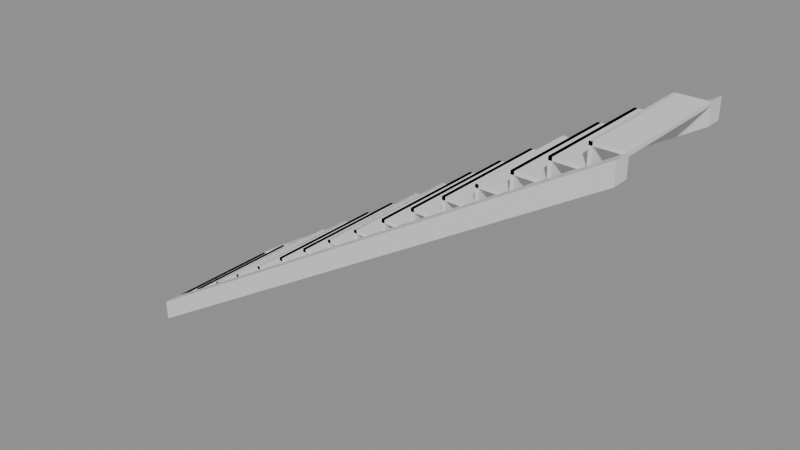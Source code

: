 # Source: e0760_after.blend  (saved by Blender 5.2.44; exported with 4.5.12 LTS)
import bpy
from mathutils import Matrix  # noqa: F401  (used for matrix-valued properties, if any)

bpy.ops.wm.read_factory_settings(use_empty=True)
scene = bpy.context.scene
scene.name = 'Scene'

# ---- materials (node trees are filled in below, after node groups)
mat_madera = bpy.data.materials.new('Madera')

# ---- material node trees
mat_madera.use_nodes = True; mat_madera.node_tree.nodes.clear()
_N = mat_madera.node_tree.nodes; _L = mat_madera.node_tree.links
n0 = _N.new('ShaderNodeBsdfPrincipled'); n0.name = 'Principled BSDF'; n0.location = (-200, 100)
n0.inputs[3].default_value = 1.45
n0.inputs[10].default_value = 0.005
n1 = _N.new('ShaderNodeOutputMaterial'); n1.name = 'Material Output'; n1.location = (200, 100)
_L.new(n0.outputs[0], n1.inputs[0])
n1.is_active_output = True

# ---- meshes
me_escaleraprincipal_huella_1_mesh = bpy.data.meshes.new('EscaleraPrincipal_Huella_1_mesh')
me_escaleraprincipal_huella_1_mesh.from_pydata([(0.0, 0.0, 0.0), (0.28, 0.0, 0.0), (0.28, 1.1, 0.0), (0.0, 1.1, 0.0), (0.0, 0.0, 0.03), (0.28, 0.0, 0.03), (0.28, 1.1, 0.03), (0.0, 1.1, 0.03)], [], [(0, 1, 2, 3), (4, 5, 6, 7), (0, 1, 5, 4), (1, 2, 6, 5), (2, 3, 7, 6), (3, 0, 4, 7)])
me_escaleraprincipal_huella_1_mesh.materials.append(mat_madera)
me_escaleraprincipal_huella_1_mesh.update()
me_escaleraprincipal_ch_1_mesh = bpy.data.meshes.new('EscaleraPrincipal_CH_1_mesh')
me_escaleraprincipal_ch_1_mesh.from_pydata([(0.0, 0.0, 0.0), (0.03, 0.0, 0.0), (0.03, 1.1, 0.0), (0.0, 1.1, 0.0), (0.0, 0.0, 0.18), (0.03, 0.0, 0.18), (0.03, 1.1, 0.18), (0.0, 1.1, 0.18)], [], [(0, 1, 2, 3), (4, 5, 6, 7), (0, 1, 5, 4), (1, 2, 6, 5), (2, 3, 7, 6), (3, 0, 4, 7)])
me_escaleraprincipal_ch_1_mesh.materials.append(mat_madera)
me_escaleraprincipal_ch_1_mesh.update()
me_escaleraprincipal_huella_2_mesh = bpy.data.meshes.new('EscaleraPrincipal_Huella_2_mesh')
me_escaleraprincipal_huella_2_mesh.from_pydata([(0.0, 0.0, 0.0), (0.28, 0.0, 0.0), (0.28, 1.1, 0.0), (0.0, 1.1, 0.0), (0.0, 0.0, 0.03), (0.28, 0.0, 0.03), (0.28, 1.1, 0.03), (0.0, 1.1, 0.03)], [], [(0, 1, 2, 3), (4, 5, 6, 7), (0, 1, 5, 4), (1, 2, 6, 5), (2, 3, 7, 6), (3, 0, 4, 7)])
me_escaleraprincipal_huella_2_mesh.materials.append(mat_madera)
me_escaleraprincipal_huella_2_mesh.update()
me_escaleraprincipal_ch_2_mesh = bpy.data.meshes.new('EscaleraPrincipal_CH_2_mesh')
me_escaleraprincipal_ch_2_mesh.from_pydata([(0.0, 0.0, 0.0), (0.03, 0.0, 0.0), (0.03, 1.1, 0.0), (0.0, 1.1, 0.0), (0.0, 0.0, 0.18), (0.03, 0.0, 0.18), (0.03, 1.1, 0.18), (0.0, 1.1, 0.18)], [], [(0, 1, 2, 3), (4, 5, 6, 7), (0, 1, 5, 4), (1, 2, 6, 5), (2, 3, 7, 6), (3, 0, 4, 7)])
me_escaleraprincipal_ch_2_mesh.materials.append(mat_madera)
me_escaleraprincipal_ch_2_mesh.update()
me_escaleraprincipal_huella_3_mesh = bpy.data.meshes.new('EscaleraPrincipal_Huella_3_mesh')
me_escaleraprincipal_huella_3_mesh.from_pydata([(0.0, 0.0, 0.0), (0.28, 0.0, 0.0), (0.28, 1.1, 0.0), (0.0, 1.1, 0.0), (0.0, 0.0, 0.03), (0.28, 0.0, 0.03), (0.28, 1.1, 0.03), (0.0, 1.1, 0.03)], [], [(0, 1, 2, 3), (4, 5, 6, 7), (0, 1, 5, 4), (1, 2, 6, 5), (2, 3, 7, 6), (3, 0, 4, 7)])
me_escaleraprincipal_huella_3_mesh.materials.append(mat_madera)
me_escaleraprincipal_huella_3_mesh.update()
me_escaleraprincipal_ch_3_mesh = bpy.data.meshes.new('EscaleraPrincipal_CH_3_mesh')
me_escaleraprincipal_ch_3_mesh.from_pydata([(0.0, 0.0, 0.0), (0.03, 0.0, 0.0), (0.03, 1.1, 0.0), (0.0, 1.1, 0.0), (0.0, 0.0, 0.18), (0.03, 0.0, 0.18), (0.03, 1.1, 0.18), (0.0, 1.1, 0.18)], [], [(0, 1, 2, 3), (4, 5, 6, 7), (0, 1, 5, 4), (1, 2, 6, 5), (2, 3, 7, 6), (3, 0, 4, 7)])
me_escaleraprincipal_ch_3_mesh.materials.append(mat_madera)
me_escaleraprincipal_ch_3_mesh.update()
me_escaleraprincipal_huella_4_mesh = bpy.data.meshes.new('EscaleraPrincipal_Huella_4_mesh')
me_escaleraprincipal_huella_4_mesh.from_pydata([(0.0, 0.0, 0.0), (0.28, 0.0, 0.0), (0.28, 1.1, 0.0), (0.0, 1.1, 0.0), (0.0, 0.0, 0.03), (0.28, 0.0, 0.03), (0.28, 1.1, 0.03), (0.0, 1.1, 0.03)], [], [(0, 1, 2, 3), (4, 5, 6, 7), (0, 1, 5, 4), (1, 2, 6, 5), (2, 3, 7, 6), (3, 0, 4, 7)])
me_escaleraprincipal_huella_4_mesh.materials.append(mat_madera)
me_escaleraprincipal_huella_4_mesh.update()
me_escaleraprincipal_ch_4_mesh = bpy.data.meshes.new('EscaleraPrincipal_CH_4_mesh')
me_escaleraprincipal_ch_4_mesh.from_pydata([(0.0, 0.0, 0.0), (0.03, 0.0, 0.0), (0.03, 1.1, 0.0), (0.0, 1.1, 0.0), (0.0, 0.0, 0.18), (0.03, 0.0, 0.18), (0.03, 1.1, 0.18), (0.0, 1.1, 0.18)], [], [(0, 1, 2, 3), (4, 5, 6, 7), (0, 1, 5, 4), (1, 2, 6, 5), (2, 3, 7, 6), (3, 0, 4, 7)])
me_escaleraprincipal_ch_4_mesh.materials.append(mat_madera)
me_escaleraprincipal_ch_4_mesh.update()
me_escaleraprincipal_huella_5_mesh = bpy.data.meshes.new('EscaleraPrincipal_Huella_5_mesh')
me_escaleraprincipal_huella_5_mesh.from_pydata([(0.0, 0.0, 0.0), (0.28, 0.0, 0.0), (0.28, 1.1, 0.0), (0.0, 1.1, 0.0), (0.0, 0.0, 0.03), (0.28, 0.0, 0.03), (0.28, 1.1, 0.03), (0.0, 1.1, 0.03)], [], [(0, 1, 2, 3), (4, 5, 6, 7), (0, 1, 5, 4), (1, 2, 6, 5), (2, 3, 7, 6), (3, 0, 4, 7)])
me_escaleraprincipal_huella_5_mesh.materials.append(mat_madera)
me_escaleraprincipal_huella_5_mesh.update()
me_escaleraprincipal_ch_5_mesh = bpy.data.meshes.new('EscaleraPrincipal_CH_5_mesh')
me_escaleraprincipal_ch_5_mesh.from_pydata([(0.0, 0.0, 0.0), (0.03, 0.0, 0.0), (0.03, 1.1, 0.0), (0.0, 1.1, 0.0), (0.0, 0.0, 0.18), (0.03, 0.0, 0.18), (0.03, 1.1, 0.18), (0.0, 1.1, 0.18)], [], [(0, 1, 2, 3), (4, 5, 6, 7), (0, 1, 5, 4), (1, 2, 6, 5), (2, 3, 7, 6), (3, 0, 4, 7)])
me_escaleraprincipal_ch_5_mesh.materials.append(mat_madera)
me_escaleraprincipal_ch_5_mesh.update()
me_escaleraprincipal_huella_6_mesh = bpy.data.meshes.new('EscaleraPrincipal_Huella_6_mesh')
me_escaleraprincipal_huella_6_mesh.from_pydata([(0.0, 0.0, 0.0), (0.28, 0.0, 0.0), (0.28, 1.1, 0.0), (0.0, 1.1, 0.0), (0.0, 0.0, 0.03), (0.28, 0.0, 0.03), (0.28, 1.1, 0.03), (0.0, 1.1, 0.03)], [], [(0, 1, 2, 3), (4, 5, 6, 7), (0, 1, 5, 4), (1, 2, 6, 5), (2, 3, 7, 6), (3, 0, 4, 7)])
me_escaleraprincipal_huella_6_mesh.materials.append(mat_madera)
me_escaleraprincipal_huella_6_mesh.update()
me_escaleraprincipal_ch_6_mesh = bpy.data.meshes.new('EscaleraPrincipal_CH_6_mesh')
me_escaleraprincipal_ch_6_mesh.from_pydata([(0.0, 0.0, 0.0), (0.03, 0.0, 0.0), (0.03, 1.1, 0.0), (0.0, 1.1, 0.0), (0.0, 0.0, 0.18), (0.03, 0.0, 0.18), (0.03, 1.1, 0.18), (0.0, 1.1, 0.18)], [], [(0, 1, 2, 3), (4, 5, 6, 7), (0, 1, 5, 4), (1, 2, 6, 5), (2, 3, 7, 6), (3, 0, 4, 7)])
me_escaleraprincipal_ch_6_mesh.materials.append(mat_madera)
me_escaleraprincipal_ch_6_mesh.update()
me_escaleraprincipal_huella_7_mesh = bpy.data.meshes.new('EscaleraPrincipal_Huella_7_mesh')
me_escaleraprincipal_huella_7_mesh.from_pydata([(0.0, 0.0, 0.0), (0.28, 0.0, 0.0), (0.28, 1.1, 0.0), (0.0, 1.1, 0.0), (0.0, 0.0, 0.03), (0.28, 0.0, 0.03), (0.28, 1.1, 0.03), (0.0, 1.1, 0.03)], [], [(0, 1, 2, 3), (4, 5, 6, 7), (0, 1, 5, 4), (1, 2, 6, 5), (2, 3, 7, 6), (3, 0, 4, 7)])
me_escaleraprincipal_huella_7_mesh.materials.append(mat_madera)
me_escaleraprincipal_huella_7_mesh.update()
me_escaleraprincipal_ch_7_mesh = bpy.data.meshes.new('EscaleraPrincipal_CH_7_mesh')
me_escaleraprincipal_ch_7_mesh.from_pydata([(0.0, 0.0, 0.0), (0.03, 0.0, 0.0), (0.03, 1.1, 0.0), (0.0, 1.1, 0.0), (0.0, 0.0, 0.18), (0.03, 0.0, 0.18), (0.03, 1.1, 0.18), (0.0, 1.1, 0.18)], [], [(0, 1, 2, 3), (4, 5, 6, 7), (0, 1, 5, 4), (1, 2, 6, 5), (2, 3, 7, 6), (3, 0, 4, 7)])
me_escaleraprincipal_ch_7_mesh.materials.append(mat_madera)
me_escaleraprincipal_ch_7_mesh.update()
me_escaleraprincipal_huella_8_mesh = bpy.data.meshes.new('EscaleraPrincipal_Huella_8_mesh')
me_escaleraprincipal_huella_8_mesh.from_pydata([(0.0, 0.0, 0.0), (0.28, 0.0, 0.0), (0.28, 1.1, 0.0), (0.0, 1.1, 0.0), (0.0, 0.0, 0.03), (0.28, 0.0, 0.03), (0.28, 1.1, 0.03), (0.0, 1.1, 0.03)], [], [(0, 1, 2, 3), (4, 5, 6, 7), (0, 1, 5, 4), (1, 2, 6, 5), (2, 3, 7, 6), (3, 0, 4, 7)])
me_escaleraprincipal_huella_8_mesh.materials.append(mat_madera)
me_escaleraprincipal_huella_8_mesh.update()
me_escaleraprincipal_ch_8_mesh = bpy.data.meshes.new('EscaleraPrincipal_CH_8_mesh')
me_escaleraprincipal_ch_8_mesh.from_pydata([(0.0, 0.0, 0.0), (0.03, 0.0, 0.0), (0.03, 1.1, 0.0), (0.0, 1.1, 0.0), (0.0, 0.0, 0.18), (0.03, 0.0, 0.18), (0.03, 1.1, 0.18), (0.0, 1.1, 0.18)], [], [(0, 1, 2, 3), (4, 5, 6, 7), (0, 1, 5, 4), (1, 2, 6, 5), (2, 3, 7, 6), (3, 0, 4, 7)])
me_escaleraprincipal_ch_8_mesh.materials.append(mat_madera)
me_escaleraprincipal_ch_8_mesh.update()
me_escaleraprincipal_huella_9_mesh = bpy.data.meshes.new('EscaleraPrincipal_Huella_9_mesh')
me_escaleraprincipal_huella_9_mesh.from_pydata([(0.0, 0.0, 0.0), (0.28, 0.0, 0.0), (0.28, 1.1, 0.0), (0.0, 1.1, 0.0), (0.0, 0.0, 0.03), (0.28, 0.0, 0.03), (0.28, 1.1, 0.03), (0.0, 1.1, 0.03)], [], [(0, 1, 2, 3), (4, 5, 6, 7), (0, 1, 5, 4), (1, 2, 6, 5), (2, 3, 7, 6), (3, 0, 4, 7)])
me_escaleraprincipal_huella_9_mesh.materials.append(mat_madera)
me_escaleraprincipal_huella_9_mesh.update()
me_escaleraprincipal_ch_9_mesh = bpy.data.meshes.new('EscaleraPrincipal_CH_9_mesh')
me_escaleraprincipal_ch_9_mesh.from_pydata([(0.0, 0.0, 0.0), (0.03, 0.0, 0.0), (0.03, 1.1, 0.0), (0.0, 1.1, 0.0), (0.0, 0.0, 0.18), (0.03, 0.0, 0.18), (0.03, 1.1, 0.18), (0.0, 1.1, 0.18)], [], [(0, 1, 2, 3), (4, 5, 6, 7), (0, 1, 5, 4), (1, 2, 6, 5), (2, 3, 7, 6), (3, 0, 4, 7)])
me_escaleraprincipal_ch_9_mesh.materials.append(mat_madera)
me_escaleraprincipal_ch_9_mesh.update()
me_escaleraprincipal_huella_10_mesh = bpy.data.meshes.new('EscaleraPrincipal_Huella_10_mesh')
me_escaleraprincipal_huella_10_mesh.from_pydata([(0.0, 0.0, 0.0), (0.28, 0.0, 0.0), (0.28, 1.1, 0.0), (0.0, 1.1, 0.0), (0.0, 0.0, 0.03), (0.28, 0.0, 0.03), (0.28, 1.1, 0.03), (0.0, 1.1, 0.03)], [], [(0, 1, 2, 3), (4, 5, 6, 7), (0, 1, 5, 4), (1, 2, 6, 5), (2, 3, 7, 6), (3, 0, 4, 7)])
me_escaleraprincipal_huella_10_mesh.materials.append(mat_madera)
me_escaleraprincipal_huella_10_mesh.update()
me_escaleraprincipal_ch_10_mesh = bpy.data.meshes.new('EscaleraPrincipal_CH_10_mesh')
me_escaleraprincipal_ch_10_mesh.from_pydata([(0.0, 0.0, 0.0), (0.03, 0.0, 0.0), (0.03, 1.1, 0.0), (0.0, 1.1, 0.0), (0.0, 0.0, 0.18), (0.03, 0.0, 0.18), (0.03, 1.1, 0.18), (0.0, 1.1, 0.18)], [], [(0, 1, 2, 3), (4, 5, 6, 7), (0, 1, 5, 4), (1, 2, 6, 5), (2, 3, 7, 6), (3, 0, 4, 7)])
me_escaleraprincipal_ch_10_mesh.materials.append(mat_madera)
me_escaleraprincipal_ch_10_mesh.update()
me_escaleraprincipal_huella_11_mesh = bpy.data.meshes.new('EscaleraPrincipal_Huella_11_mesh')
me_escaleraprincipal_huella_11_mesh.from_pydata([(0.0, 0.0, 0.0), (0.28, 0.0, 0.0), (0.28, 1.1, 0.0), (0.0, 1.1, 0.0), (0.0, 0.0, 0.03), (0.28, 0.0, 0.03), (0.28, 1.1, 0.03), (0.0, 1.1, 0.03)], [], [(0, 1, 2, 3), (4, 5, 6, 7), (0, 1, 5, 4), (1, 2, 6, 5), (2, 3, 7, 6), (3, 0, 4, 7)])
me_escaleraprincipal_huella_11_mesh.materials.append(mat_madera)
me_escaleraprincipal_huella_11_mesh.update()
me_escaleraprincipal_ch_11_mesh = bpy.data.meshes.new('EscaleraPrincipal_CH_11_mesh')
me_escaleraprincipal_ch_11_mesh.from_pydata([(0.0, 0.0, 0.0), (0.03, 0.0, 0.0), (0.03, 1.1, 0.0), (0.0, 1.1, 0.0), (0.0, 0.0, 0.18), (0.03, 0.0, 0.18), (0.03, 1.1, 0.18), (0.0, 1.1, 0.18)], [], [(0, 1, 2, 3), (4, 5, 6, 7), (0, 1, 5, 4), (1, 2, 6, 5), (2, 3, 7, 6), (3, 0, 4, 7)])
me_escaleraprincipal_ch_11_mesh.materials.append(mat_madera)
me_escaleraprincipal_ch_11_mesh.update()
me_escaleraprincipal_huella_12_mesh = bpy.data.meshes.new('EscaleraPrincipal_Huella_12_mesh')
me_escaleraprincipal_huella_12_mesh.from_pydata([(0.0, 0.0, 0.0), (0.28, 0.0, 0.0), (0.28, 1.1, 0.0), (0.0, 1.1, 0.0), (0.0, 0.0, 0.03), (0.28, 0.0, 0.03), (0.28, 1.1, 0.03), (0.0, 1.1, 0.03)], [], [(0, 1, 2, 3), (4, 5, 6, 7), (0, 1, 5, 4), (1, 2, 6, 5), (2, 3, 7, 6), (3, 0, 4, 7)])
me_escaleraprincipal_huella_12_mesh.materials.append(mat_madera)
me_escaleraprincipal_huella_12_mesh.update()
me_escaleraprincipal_ch_12_mesh = bpy.data.meshes.new('EscaleraPrincipal_CH_12_mesh')
me_escaleraprincipal_ch_12_mesh.from_pydata([(0.0, 0.0, 0.0), (0.03, 0.0, 0.0), (0.03, 1.1, 0.0), (0.0, 1.1, 0.0), (0.0, 0.0, 0.18), (0.03, 0.0, 0.18), (0.03, 1.1, 0.18), (0.0, 1.1, 0.18)], [], [(0, 1, 2, 3), (4, 5, 6, 7), (0, 1, 5, 4), (1, 2, 6, 5), (2, 3, 7, 6), (3, 0, 4, 7)])
me_escaleraprincipal_ch_12_mesh.materials.append(mat_madera)
me_escaleraprincipal_ch_12_mesh.update()
me_escaleraprincipal_huella_13_mesh = bpy.data.meshes.new('EscaleraPrincipal_Huella_13_mesh')
me_escaleraprincipal_huella_13_mesh.from_pydata([(0.0, 0.0, 0.0), (0.28, 0.0, 0.0), (0.28, 1.1, 0.0), (0.0, 1.1, 0.0), (0.0, 0.0, 0.03), (0.28, 0.0, 0.03), (0.28, 1.1, 0.03), (0.0, 1.1, 0.03)], [], [(0, 1, 2, 3), (4, 5, 6, 7), (0, 1, 5, 4), (1, 2, 6, 5), (2, 3, 7, 6), (3, 0, 4, 7)])
me_escaleraprincipal_huella_13_mesh.materials.append(mat_madera)
me_escaleraprincipal_huella_13_mesh.update()
me_escaleraprincipal_ch_13_mesh = bpy.data.meshes.new('EscaleraPrincipal_CH_13_mesh')
me_escaleraprincipal_ch_13_mesh.from_pydata([(0.0, 0.0, 0.0), (0.03, 0.0, 0.0), (0.03, 1.1, 0.0), (0.0, 1.1, 0.0), (0.0, 0.0, 0.18), (0.03, 0.0, 0.18), (0.03, 1.1, 0.18), (0.0, 1.1, 0.18)], [], [(0, 1, 2, 3), (4, 5, 6, 7), (0, 1, 5, 4), (1, 2, 6, 5), (2, 3, 7, 6), (3, 0, 4, 7)])
me_escaleraprincipal_ch_13_mesh.materials.append(mat_madera)
me_escaleraprincipal_ch_13_mesh.update()
me_escaleraprincipal_huella_14_mesh = bpy.data.meshes.new('EscaleraPrincipal_Huella_14_mesh')
me_escaleraprincipal_huella_14_mesh.from_pydata([(0.0, 0.0, 0.0), (0.28, 0.0, 0.0), (0.28, 1.1, 0.0), (0.0, 1.1, 0.0), (0.0, 0.0, 0.03), (0.28, 0.0, 0.03), (0.28, 1.1, 0.03), (0.0, 1.1, 0.03)], [], [(0, 1, 2, 3), (4, 5, 6, 7), (0, 1, 5, 4), (1, 2, 6, 5), (2, 3, 7, 6), (3, 0, 4, 7)])
me_escaleraprincipal_huella_14_mesh.materials.append(mat_madera)
me_escaleraprincipal_huella_14_mesh.update()
me_escaleraprincipal_ch_14_mesh = bpy.data.meshes.new('EscaleraPrincipal_CH_14_mesh')
me_escaleraprincipal_ch_14_mesh.from_pydata([(0.0, 0.0, 0.0), (0.03, 0.0, 0.0), (0.03, 1.1, 0.0), (0.0, 1.1, 0.0), (0.0, 0.0, 0.18), (0.03, 0.0, 0.18), (0.03, 1.1, 0.18), (0.0, 1.1, 0.18)], [], [(0, 1, 2, 3), (4, 5, 6, 7), (0, 1, 5, 4), (1, 2, 6, 5), (2, 3, 7, 6), (3, 0, 4, 7)])
me_escaleraprincipal_ch_14_mesh.materials.append(mat_madera)
me_escaleraprincipal_ch_14_mesh.update()
me_escaleraprincipal_huella_15_mesh = bpy.data.meshes.new('EscaleraPrincipal_Huella_15_mesh')
me_escaleraprincipal_huella_15_mesh.from_pydata([(0.0, 0.0, 0.0), (0.28, 0.0, 0.0), (0.28, 1.1, 0.0), (0.0, 1.1, 0.0), (0.0, 0.0, 0.03), (0.28, 0.0, 0.03), (0.28, 1.1, 0.03), (0.0, 1.1, 0.03)], [], [(0, 1, 2, 3), (4, 5, 6, 7), (0, 1, 5, 4), (1, 2, 6, 5), (2, 3, 7, 6), (3, 0, 4, 7)])
me_escaleraprincipal_huella_15_mesh.materials.append(mat_madera)
me_escaleraprincipal_huella_15_mesh.update()
me_escaleraprincipal_ch_15_mesh = bpy.data.meshes.new('EscaleraPrincipal_CH_15_mesh')
me_escaleraprincipal_ch_15_mesh.from_pydata([(0.0, 0.0, 0.0), (0.03, 0.0, 0.0), (0.03, 1.1, 0.0), (0.0, 1.1, 0.0), (0.0, 0.0, 0.18), (0.03, 0.0, 0.18), (0.03, 1.1, 0.18), (0.0, 1.1, 0.18)], [], [(0, 1, 2, 3), (4, 5, 6, 7), (0, 1, 5, 4), (1, 2, 6, 5), (2, 3, 7, 6), (3, 0, 4, 7)])
me_escaleraprincipal_ch_15_mesh.materials.append(mat_madera)
me_escaleraprincipal_ch_15_mesh.update()
me_escaleraprincipal_huella_16_mesh = bpy.data.meshes.new('EscaleraPrincipal_Huella_16_mesh')
me_escaleraprincipal_huella_16_mesh.from_pydata([(0.0, 0.0, 0.0), (0.28, 0.0, 0.0), (0.28, 1.1, 0.0), (0.0, 1.1, 0.0), (0.0, 0.0, 0.03), (0.28, 0.0, 0.03), (0.28, 1.1, 0.03), (0.0, 1.1, 0.03)], [], [(0, 1, 2, 3), (4, 5, 6, 7), (0, 1, 5, 4), (1, 2, 6, 5), (2, 3, 7, 6), (3, 0, 4, 7)])
me_escaleraprincipal_huella_16_mesh.materials.append(mat_madera)
me_escaleraprincipal_huella_16_mesh.update()
me_escaleraprincipal_ch_16_mesh = bpy.data.meshes.new('EscaleraPrincipal_CH_16_mesh')
me_escaleraprincipal_ch_16_mesh.from_pydata([(0.0, 0.0, 0.0), (0.03, 0.0, 0.0), (0.03, 1.1, 0.0), (0.0, 1.1, 0.0), (0.0, 0.0, 0.18), (0.03, 0.0, 0.18), (0.03, 1.1, 0.18), (0.0, 1.1, 0.18)], [], [(0, 1, 2, 3), (4, 5, 6, 7), (0, 1, 5, 4), (1, 2, 6, 5), (2, 3, 7, 6), (3, 0, 4, 7)])
me_escaleraprincipal_ch_16_mesh.materials.append(mat_madera)
me_escaleraprincipal_ch_16_mesh.update()
me_escaleraprincipal_zanca_mesh = bpy.data.meshes.new('EscaleraPrincipal_Zanca_mesh')
me_escaleraprincipal_zanca_mesh.from_pydata([(0.0, 0.0, 0.0), (4.48, 0.0, 2.7), (4.48, 0.0, 2.88), (0.0, 0.0, 0.18), (0.0, 0.15, 0.0), (4.48, 0.15, 2.7), (4.48, 0.15, 2.88), (0.0, 0.15, 0.18)], [], [(0, 3, 2, 1), (4, 5, 6, 7), (2, 3, 7, 6), (0, 1, 5, 4), (1, 2, 6, 5), (3, 0, 4, 7)])
me_escaleraprincipal_zanca_mesh.materials.append(mat_madera)
me_escaleraprincipal_zanca_mesh.update()
me_escaleraprincipal_zanca_mesh_001 = bpy.data.meshes.new('EscaleraPrincipal_Zanca_mesh.001')
me_escaleraprincipal_zanca_mesh_001.from_pydata([(0.0, 0.0, 0.0), (4.48, 0.0, 2.7), (4.48, 0.0, 2.88), (0.0, 0.0, 0.18), (0.0, 0.15, 0.0), (4.48, 0.15, 2.7), (4.48, 0.15, 2.88), (0.0, 0.15, 0.18)], [], [(0, 3, 2, 1), (4, 5, 6, 7), (2, 3, 7, 6), (0, 1, 5, 4), (1, 2, 6, 5), (3, 0, 4, 7)])
me_escaleraprincipal_zanca_mesh_001.materials.append(mat_madera)
me_escaleraprincipal_zanca_mesh_001.update()

# ---- objects
ob_escaleraprincipal = bpy.data.objects.new('EscaleraPrincipal', None)
ob_escaleraprincipal_huella_1 = bpy.data.objects.new('EscaleraPrincipal_Huella_1', me_escaleraprincipal_huella_1_mesh)
ob_escaleraprincipal_ch_1 = bpy.data.objects.new('EscaleraPrincipal_CH_1', me_escaleraprincipal_ch_1_mesh)
ob_escaleraprincipal_huella_2 = bpy.data.objects.new('EscaleraPrincipal_Huella_2', me_escaleraprincipal_huella_2_mesh)
ob_escaleraprincipal_ch_2 = bpy.data.objects.new('EscaleraPrincipal_CH_2', me_escaleraprincipal_ch_2_mesh)
ob_escaleraprincipal_huella_3 = bpy.data.objects.new('EscaleraPrincipal_Huella_3', me_escaleraprincipal_huella_3_mesh)
ob_escaleraprincipal_ch_3 = bpy.data.objects.new('EscaleraPrincipal_CH_3', me_escaleraprincipal_ch_3_mesh)
ob_escaleraprincipal_huella_4 = bpy.data.objects.new('EscaleraPrincipal_Huella_4', me_escaleraprincipal_huella_4_mesh)
ob_escaleraprincipal_ch_4 = bpy.data.objects.new('EscaleraPrincipal_CH_4', me_escaleraprincipal_ch_4_mesh)
ob_escaleraprincipal_huella_5 = bpy.data.objects.new('EscaleraPrincipal_Huella_5', me_escaleraprincipal_huella_5_mesh)
ob_escaleraprincipal_ch_5 = bpy.data.objects.new('EscaleraPrincipal_CH_5', me_escaleraprincipal_ch_5_mesh)
ob_escaleraprincipal_huella_6 = bpy.data.objects.new('EscaleraPrincipal_Huella_6', me_escaleraprincipal_huella_6_mesh)
ob_escaleraprincipal_ch_6 = bpy.data.objects.new('EscaleraPrincipal_CH_6', me_escaleraprincipal_ch_6_mesh)
ob_escaleraprincipal_huella_7 = bpy.data.objects.new('EscaleraPrincipal_Huella_7', me_escaleraprincipal_huella_7_mesh)
ob_escaleraprincipal_ch_7 = bpy.data.objects.new('EscaleraPrincipal_CH_7', me_escaleraprincipal_ch_7_mesh)
ob_escaleraprincipal_huella_8 = bpy.data.objects.new('EscaleraPrincipal_Huella_8', me_escaleraprincipal_huella_8_mesh)
ob_escaleraprincipal_ch_8 = bpy.data.objects.new('EscaleraPrincipal_CH_8', me_escaleraprincipal_ch_8_mesh)
ob_escaleraprincipal_huella_9 = bpy.data.objects.new('EscaleraPrincipal_Huella_9', me_escaleraprincipal_huella_9_mesh)
ob_escaleraprincipal_ch_9 = bpy.data.objects.new('EscaleraPrincipal_CH_9', me_escaleraprincipal_ch_9_mesh)
ob_escaleraprincipal_huella_10 = bpy.data.objects.new('EscaleraPrincipal_Huella_10', me_escaleraprincipal_huella_10_mesh)
ob_escaleraprincipal_ch_10 = bpy.data.objects.new('EscaleraPrincipal_CH_10', me_escaleraprincipal_ch_10_mesh)
ob_escaleraprincipal_huella_11 = bpy.data.objects.new('EscaleraPrincipal_Huella_11', me_escaleraprincipal_huella_11_mesh)
ob_escaleraprincipal_ch_11 = bpy.data.objects.new('EscaleraPrincipal_CH_11', me_escaleraprincipal_ch_11_mesh)
ob_escaleraprincipal_huella_12 = bpy.data.objects.new('EscaleraPrincipal_Huella_12', me_escaleraprincipal_huella_12_mesh)
ob_escaleraprincipal_ch_12 = bpy.data.objects.new('EscaleraPrincipal_CH_12', me_escaleraprincipal_ch_12_mesh)
ob_escaleraprincipal_huella_13 = bpy.data.objects.new('EscaleraPrincipal_Huella_13', me_escaleraprincipal_huella_13_mesh)
ob_escaleraprincipal_ch_13 = bpy.data.objects.new('EscaleraPrincipal_CH_13', me_escaleraprincipal_ch_13_mesh)
ob_escaleraprincipal_huella_14 = bpy.data.objects.new('EscaleraPrincipal_Huella_14', me_escaleraprincipal_huella_14_mesh)
ob_escaleraprincipal_ch_14 = bpy.data.objects.new('EscaleraPrincipal_CH_14', me_escaleraprincipal_ch_14_mesh)
ob_escaleraprincipal_huella_15 = bpy.data.objects.new('EscaleraPrincipal_Huella_15', me_escaleraprincipal_huella_15_mesh)
ob_escaleraprincipal_ch_15 = bpy.data.objects.new('EscaleraPrincipal_CH_15', me_escaleraprincipal_ch_15_mesh)
ob_escaleraprincipal_huella_16 = bpy.data.objects.new('EscaleraPrincipal_Huella_16', me_escaleraprincipal_huella_16_mesh)
ob_escaleraprincipal_ch_16 = bpy.data.objects.new('EscaleraPrincipal_CH_16', me_escaleraprincipal_ch_16_mesh)
ob_escaleraprincipal_zanca_0 = bpy.data.objects.new('EscaleraPrincipal_Zanca_0', me_escaleraprincipal_zanca_mesh)
ob_escaleraprincipal_zanca_1 = bpy.data.objects.new('EscaleraPrincipal_Zanca_1', me_escaleraprincipal_zanca_mesh_001)

# ---- transforms, parenting, visibility, modifiers, constraints
ob_escaleraprincipal.location = (0.0, 0.0, 0.0)
ob_escaleraprincipal.empty_display_type = 'ARROWS'
ob_escaleraprincipal_huella_1.parent = ob_escaleraprincipal
ob_escaleraprincipal_huella_1.location = (0.0, 0.15, 0.15)
ob_escaleraprincipal_ch_1.parent = ob_escaleraprincipal
ob_escaleraprincipal_ch_1.location = (0.0, 0.15, 0.0)
ob_escaleraprincipal_huella_2.parent = ob_escaleraprincipal
ob_escaleraprincipal_huella_2.location = (0.28, 0.15, 0.33)
ob_escaleraprincipal_ch_2.parent = ob_escaleraprincipal
ob_escaleraprincipal_ch_2.location = (0.28, 0.15, 0.18)
ob_escaleraprincipal_huella_3.parent = ob_escaleraprincipal
ob_escaleraprincipal_huella_3.location = (0.56, 0.15, 0.51)
ob_escaleraprincipal_ch_3.parent = ob_escaleraprincipal
ob_escaleraprincipal_ch_3.location = (0.56, 0.15, 0.36)
ob_escaleraprincipal_huella_4.parent = ob_escaleraprincipal
ob_escaleraprincipal_huella_4.location = (0.84, 0.15, 0.69)
ob_escaleraprincipal_ch_4.parent = ob_escaleraprincipal
ob_escaleraprincipal_ch_4.location = (0.84, 0.15, 0.54)
ob_escaleraprincipal_huella_5.parent = ob_escaleraprincipal
ob_escaleraprincipal_huella_5.location = (1.12, 0.15, 0.87)
ob_escaleraprincipal_ch_5.parent = ob_escaleraprincipal
ob_escaleraprincipal_ch_5.location = (1.12, 0.15, 0.72)
ob_escaleraprincipal_huella_6.parent = ob_escaleraprincipal
ob_escaleraprincipal_huella_6.location = (1.4, 0.15, 1.05)
ob_escaleraprincipal_ch_6.parent = ob_escaleraprincipal
ob_escaleraprincipal_ch_6.location = (1.4, 0.15, 0.9)
ob_escaleraprincipal_huella_7.parent = ob_escaleraprincipal
ob_escaleraprincipal_huella_7.location = (1.68, 0.15, 1.23)
ob_escaleraprincipal_ch_7.parent = ob_escaleraprincipal
ob_escaleraprincipal_ch_7.location = (1.68, 0.15, 1.08)
ob_escaleraprincipal_huella_8.parent = ob_escaleraprincipal
ob_escaleraprincipal_huella_8.location = (1.96, 0.15, 1.41)
ob_escaleraprincipal_ch_8.parent = ob_escaleraprincipal
ob_escaleraprincipal_ch_8.location = (1.96, 0.15, 1.26)
ob_escaleraprincipal_huella_9.parent = ob_escaleraprincipal
ob_escaleraprincipal_huella_9.location = (2.24, 0.15, 1.59)
ob_escaleraprincipal_ch_9.parent = ob_escaleraprincipal
ob_escaleraprincipal_ch_9.location = (2.24, 0.15, 1.44)
ob_escaleraprincipal_huella_10.parent = ob_escaleraprincipal
ob_escaleraprincipal_huella_10.location = (2.52, 0.15, 1.77)
ob_escaleraprincipal_ch_10.parent = ob_escaleraprincipal
ob_escaleraprincipal_ch_10.location = (2.52, 0.15, 1.62)
ob_escaleraprincipal_huella_11.parent = ob_escaleraprincipal
ob_escaleraprincipal_huella_11.location = (2.8, 0.15, 1.95)
ob_escaleraprincipal_ch_11.parent = ob_escaleraprincipal
ob_escaleraprincipal_ch_11.location = (2.8, 0.15, 1.8)
ob_escaleraprincipal_huella_12.parent = ob_escaleraprincipal
ob_escaleraprincipal_huella_12.location = (3.08, 0.15, 2.13)
ob_escaleraprincipal_ch_12.parent = ob_escaleraprincipal
ob_escaleraprincipal_ch_12.location = (3.08, 0.15, 1.98)
ob_escaleraprincipal_huella_13.parent = ob_escaleraprincipal
ob_escaleraprincipal_huella_13.location = (3.36, 0.15, 2.31)
ob_escaleraprincipal_ch_13.parent = ob_escaleraprincipal
ob_escaleraprincipal_ch_13.location = (3.36, 0.15, 2.16)
ob_escaleraprincipal_huella_14.parent = ob_escaleraprincipal
ob_escaleraprincipal_huella_14.location = (3.64, 0.15, 2.49)
ob_escaleraprincipal_ch_14.parent = ob_escaleraprincipal
ob_escaleraprincipal_ch_14.location = (3.64, 0.15, 2.34)
ob_escaleraprincipal_huella_15.parent = ob_escaleraprincipal
ob_escaleraprincipal_huella_15.location = (3.92, 0.15, 2.67)
ob_escaleraprincipal_ch_15.parent = ob_escaleraprincipal
ob_escaleraprincipal_ch_15.location = (3.92, 0.15, 2.52)
ob_escaleraprincipal_huella_16.parent = ob_escaleraprincipal
ob_escaleraprincipal_huella_16.location = (4.2, 0.15, 2.85)
ob_escaleraprincipal_ch_16.parent = ob_escaleraprincipal
ob_escaleraprincipal_ch_16.location = (4.2, 0.15, 2.7)
ob_escaleraprincipal_zanca_0.parent = ob_escaleraprincipal
ob_escaleraprincipal_zanca_0.location = (0.0, 0.0, 0.0)
ob_escaleraprincipal_zanca_1.parent = ob_escaleraprincipal
ob_escaleraprincipal_zanca_1.location = (0.0, 1.25, 0.0)

# ---- collection membership
scene.collection.objects.link(ob_escaleraprincipal)
scene.collection.objects.link(ob_escaleraprincipal_huella_1)
scene.collection.objects.link(ob_escaleraprincipal_ch_1)
scene.collection.objects.link(ob_escaleraprincipal_huella_2)
scene.collection.objects.link(ob_escaleraprincipal_ch_2)
scene.collection.objects.link(ob_escaleraprincipal_huella_3)
scene.collection.objects.link(ob_escaleraprincipal_ch_3)
scene.collection.objects.link(ob_escaleraprincipal_huella_4)
scene.collection.objects.link(ob_escaleraprincipal_ch_4)
scene.collection.objects.link(ob_escaleraprincipal_huella_5)
scene.collection.objects.link(ob_escaleraprincipal_ch_5)
scene.collection.objects.link(ob_escaleraprincipal_huella_6)
scene.collection.objects.link(ob_escaleraprincipal_ch_6)
scene.collection.objects.link(ob_escaleraprincipal_huella_7)
scene.collection.objects.link(ob_escaleraprincipal_ch_7)
scene.collection.objects.link(ob_escaleraprincipal_huella_8)
scene.collection.objects.link(ob_escaleraprincipal_ch_8)
scene.collection.objects.link(ob_escaleraprincipal_huella_9)
scene.collection.objects.link(ob_escaleraprincipal_ch_9)
scene.collection.objects.link(ob_escaleraprincipal_huella_10)
scene.collection.objects.link(ob_escaleraprincipal_ch_10)
scene.collection.objects.link(ob_escaleraprincipal_huella_11)
scene.collection.objects.link(ob_escaleraprincipal_ch_11)
scene.collection.objects.link(ob_escaleraprincipal_huella_12)
scene.collection.objects.link(ob_escaleraprincipal_ch_12)
scene.collection.objects.link(ob_escaleraprincipal_huella_13)
scene.collection.objects.link(ob_escaleraprincipal_ch_13)
scene.collection.objects.link(ob_escaleraprincipal_huella_14)
scene.collection.objects.link(ob_escaleraprincipal_ch_14)
scene.collection.objects.link(ob_escaleraprincipal_huella_15)
scene.collection.objects.link(ob_escaleraprincipal_ch_15)
scene.collection.objects.link(ob_escaleraprincipal_huella_16)
scene.collection.objects.link(ob_escaleraprincipal_ch_16)
scene.collection.objects.link(ob_escaleraprincipal_zanca_0)
scene.collection.objects.link(ob_escaleraprincipal_zanca_1)

# ---- scene / render settings (as saved in the file)
scene.frame_start = 1; scene.frame_end = 250; scene.frame_set(1)
scene.render.engine = 'BLENDER_EEVEE_NEXT'
scene.render.bake_bias = 0.0
scene.render.bake_samples = 0
scene.render.compositor_device = 'GPU'
scene.eevee.use_volume_custom_range = False
scene.eevee.fast_gi_thickness_near = 0.1
scene.eevee.fast_gi_thickness_far = 0.0
scene.eevee.ray_tracing_options.screen_trace_thickness = 0.1
bpy.context.view_layer.update()

# ---- added for rendering (the .blend has no active camera and no usable light): camera, sun + grey world if the file has none
cam_auto = bpy.data.cameras.new('AutoCamera')
cam_auto.lens = 50.0
cam_auto.sensor_width = 36.0
cam_auto.clip_end = 1000.0
ob_auto_camera = bpy.data.objects.new('AutoCamera', cam_auto)
scene.collection.objects.link(ob_auto_camera)
ob_auto_camera.location = (7.33502, -5.41403, 5.51602)
ob_auto_camera.rotation_euler = (1.09748, -7.21219e-08, 0.694738)
scene.camera = ob_auto_camera
light_auto_sun = bpy.data.lights.new('AutoSun', 'SUN')
light_auto_sun.energy = 3.0
light_auto_sun.angle = 0.0523599
ob_auto_sun = bpy.data.objects.new('AutoSun', light_auto_sun)
scene.collection.objects.link(ob_auto_sun)
ob_auto_sun.rotation_euler = (0.872665, 0.174533, 0.523599)
if scene.world is None:
    world_auto = bpy.data.worlds.new('AutoWorld')
    world_auto.color = (0.3, 0.3, 0.3)
    scene.world = world_auto
bpy.context.view_layer.update()
